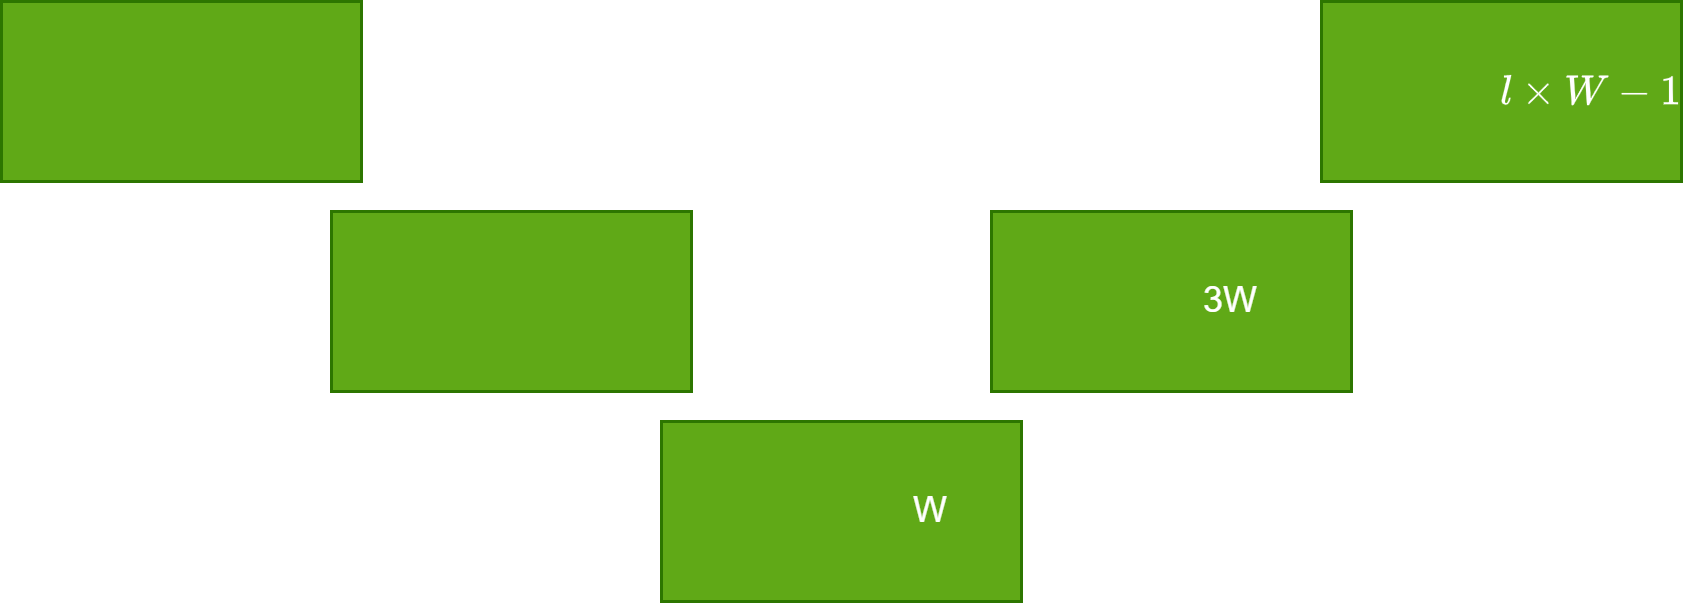

The diagram above was exported from draw.io. Its source (the exported page's mxGraphModel, read from the mxfile embedded in the PNG):
<mxGraphModel dx="1540" dy="593" grid="1" gridSize="10" guides="1" tooltips="1" connect="1" arrows="1" fold="1" page="1" pageScale="1" pageWidth="850" pageHeight="1100" math="1" shadow="0">
  <root>
    <mxCell id="0" />
    <mxCell id="1" parent="0" />
    <mxCell id="2" value="" style="rounded=0;whiteSpace=wrap;html=1;fillColor=#60a917;fontColor=#ffffff;strokeColor=#2D7600;" vertex="1" parent="1">
      <mxGeometry x="170" y="260" width="120" height="60" as="geometry" />
    </mxCell>
    <mxCell id="3" value="" style="rounded=0;whiteSpace=wrap;html=1;fillColor=#60a917;fontColor=#ffffff;strokeColor=#2D7600;" vertex="1" parent="1">
      <mxGeometry x="280" y="190" width="120" height="60" as="geometry" />
    </mxCell>
    <mxCell id="4" value="" style="rounded=0;whiteSpace=wrap;html=1;fillColor=#60a917;fontColor=#ffffff;strokeColor=#2D7600;" vertex="1" parent="1">
      <mxGeometry x="60" y="190" width="120" height="60" as="geometry" />
    </mxCell>
    <mxCell id="5" value="" style="rounded=0;whiteSpace=wrap;html=1;fillColor=#60a917;fontColor=#ffffff;strokeColor=#2D7600;" vertex="1" parent="1">
      <mxGeometry x="390" y="120" width="120" height="60" as="geometry" />
    </mxCell>
    <mxCell id="6" value="" style="rounded=0;whiteSpace=wrap;html=1;fillColor=#60a917;fontColor=#ffffff;strokeColor=#2D7600;" vertex="1" parent="1">
      <mxGeometry x="-50" y="120" width="120" height="60" as="geometry" />
    </mxCell>
    <mxCell id="7" value="3W" style="text;html=1;align=center;verticalAlign=middle;whiteSpace=wrap;rounded=0;" vertex="1" parent="1">
      <mxGeometry x="330" y="205" width="60" height="30" as="geometry" />
    </mxCell>
    <mxCell id="8" value="W" style="text;html=1;align=center;verticalAlign=middle;whiteSpace=wrap;rounded=0;" vertex="1" parent="1">
      <mxGeometry x="230" y="275" width="60" height="30" as="geometry" />
    </mxCell>
    <mxCell id="9" value="$$l\times W - 1$$" style="text;html=1;align=center;verticalAlign=middle;whiteSpace=wrap;rounded=0;" vertex="1" parent="1">
      <mxGeometry x="450" y="135" width="60" height="30" as="geometry" />
    </mxCell>
  </root>
</mxGraphModel>